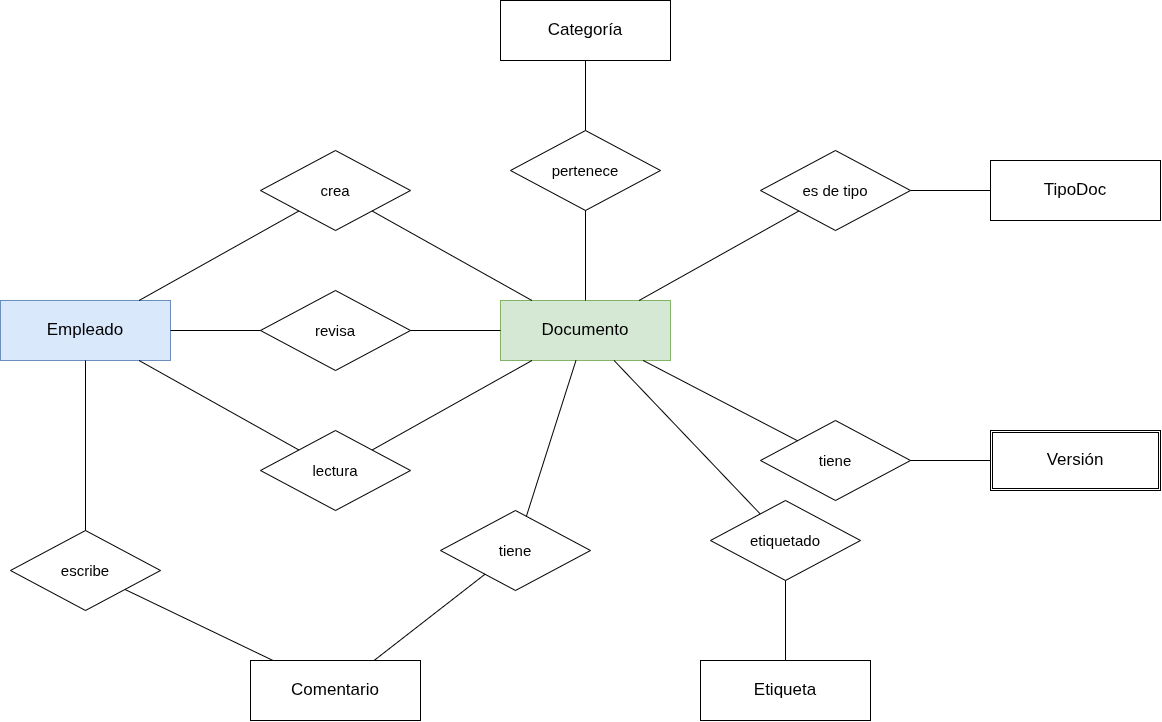

The diagram above was exported from draw.io. Its source (the exported page's mxGraphModel, read from the mxfile embedded in the PNG):
<mxGraphModel dx="1645" dy="806" grid="1" gridSize="10" guides="1" tooltips="1" connect="1" arrows="1" fold="1" page="1" pageScale="1" pageWidth="1460" pageHeight="920" math="0" shadow="0">
  <root>
    <mxCell id="0" />
    <mxCell id="1" parent="0" />
    <mxCell id="EA_Emp" parent="1" style="rounded=0;whiteSpace=wrap;html=1;fontSize=17;fillColor=#dae8fc;strokeColor=#6c8ebf;" value="Empleado" vertex="1">
      <mxGeometry height="60" width="170" x="160" y="410" as="geometry" />
    </mxCell>
    <mxCell id="EA_Doc" parent="1" style="rounded=0;whiteSpace=wrap;html=1;fontSize=17;fillColor=#d5e8d4;strokeColor=#82b366;" value="Documento" vertex="1">
      <mxGeometry height="60" width="170" x="660" y="410" as="geometry" />
    </mxCell>
    <mxCell id="EA_Cat" parent="1" style="rounded=0;whiteSpace=wrap;html=1;fontSize=17;fillColor=#ffffff;strokeColor=#000000;" value="Categoría" vertex="1">
      <mxGeometry height="60" width="170" x="660" y="110" as="geometry" />
    </mxCell>
    <mxCell id="EA_Tip" parent="1" style="rounded=0;whiteSpace=wrap;html=1;fontSize=17;fillColor=#ffffff;strokeColor=#000000;" value="TipoDoc" vertex="1">
      <mxGeometry height="60" width="170" x="1150" y="270" as="geometry" />
    </mxCell>
    <mxCell id="EA_Ver" parent="1" style="shape=ext;double=1;rounded=0;whiteSpace=wrap;html=1;fontSize=17;fillColor=#ffffff;strokeColor=#000000;" value="Versión" vertex="1">
      <mxGeometry height="60" width="170" x="1150" y="540" as="geometry" />
    </mxCell>
    <mxCell id="EA_Com" parent="1" style="rounded=0;whiteSpace=wrap;html=1;fontSize=17;fillColor=#ffffff;strokeColor=#000000;" value="Comentario" vertex="1">
      <mxGeometry height="60" width="170" x="410" y="770" as="geometry" />
    </mxCell>
    <mxCell id="EA_Eti" parent="1" style="rounded=0;whiteSpace=wrap;html=1;fontSize=17;fillColor=#ffffff;strokeColor=#000000;" value="Etiqueta" vertex="1">
      <mxGeometry height="60" width="170" x="860" y="770" as="geometry" />
    </mxCell>
    <mxCell id="RA_crea" parent="1" style="rhombus;whiteSpace=wrap;html=1;fontSize=15;fillColor=#ffffff;strokeColor=#000000;" value="crea" vertex="1">
      <mxGeometry height="80" width="150" x="420" y="260" as="geometry" />
    </mxCell>
    <mxCell id="RA_revi" parent="1" style="rhombus;whiteSpace=wrap;html=1;fontSize=15;fillColor=#ffffff;strokeColor=#000000;" value="revisa" vertex="1">
      <mxGeometry height="80" width="150" x="420" y="400" as="geometry" />
    </mxCell>
    <mxCell id="RA_lect" parent="1" style="rhombus;whiteSpace=wrap;html=1;fontSize=15;fillColor=#ffffff;strokeColor=#000000;" value="lectura" vertex="1">
      <mxGeometry height="80" width="150" x="420" y="540" as="geometry" />
    </mxCell>
    <mxCell id="RA_pert" parent="1" style="rhombus;whiteSpace=wrap;html=1;fontSize=15;fillColor=#ffffff;strokeColor=#000000;" value="pertenece" vertex="1">
      <mxGeometry height="80" width="150" x="670" y="240" as="geometry" />
    </mxCell>
    <mxCell id="RA_tipo" parent="1" style="rhombus;whiteSpace=wrap;html=1;fontSize=15;fillColor=#ffffff;strokeColor=#000000;" value="es de tipo" vertex="1">
      <mxGeometry height="80" width="150" x="920" y="260" as="geometry" />
    </mxCell>
    <mxCell id="RA_tver" parent="1" style="rhombus;whiteSpace=wrap;html=1;fontSize=15;fillColor=#ffffff;strokeColor=#000000;" value="tiene" vertex="1">
      <mxGeometry height="80" width="150" x="920" y="530" as="geometry" />
    </mxCell>
    <mxCell id="RA_escr" parent="1" style="rhombus;whiteSpace=wrap;html=1;fontSize=15;fillColor=#ffffff;strokeColor=#000000;" value="escribe" vertex="1">
      <mxGeometry height="80" width="150" x="170" y="640" as="geometry" />
    </mxCell>
    <mxCell id="RA_tcom" parent="1" style="rhombus;whiteSpace=wrap;html=1;fontSize=15;fillColor=#ffffff;strokeColor=#000000;" value="tiene" vertex="1">
      <mxGeometry height="80" width="150" x="600" y="620" as="geometry" />
    </mxCell>
    <mxCell id="RA_etiq" parent="1" style="rhombus;whiteSpace=wrap;html=1;fontSize=15;fillColor=#ffffff;strokeColor=#000000;" value="etiquetado" vertex="1">
      <mxGeometry height="80" width="150" x="870" y="610" as="geometry" />
    </mxCell>
    <mxCell id="EA_e0" edge="1" parent="1" source="EA_Emp" style="endArrow=none;html=1;fontSize=14;labelBackgroundColor=#ffffff;strokeColor=#000000;" target="RA_crea" value="">
      <mxGeometry relative="1" as="geometry" />
    </mxCell>
    <mxCell id="EA_e1" edge="1" parent="1" source="RA_crea" style="endArrow=none;html=1;fontSize=14;labelBackgroundColor=#ffffff;strokeColor=#000000;" target="EA_Doc" value="">
      <mxGeometry relative="1" as="geometry" />
    </mxCell>
    <mxCell id="EA_e2" edge="1" parent="1" source="EA_Emp" style="endArrow=none;html=1;fontSize=14;labelBackgroundColor=#ffffff;strokeColor=#000000;" target="RA_revi" value="">
      <mxGeometry relative="1" as="geometry" />
    </mxCell>
    <mxCell id="EA_e3" edge="1" parent="1" source="RA_revi" style="endArrow=none;html=1;fontSize=14;labelBackgroundColor=#ffffff;strokeColor=#000000;" target="EA_Doc" value="">
      <mxGeometry relative="1" as="geometry" />
    </mxCell>
    <mxCell id="EA_e4" edge="1" parent="1" source="EA_Emp" style="endArrow=none;html=1;fontSize=14;labelBackgroundColor=#ffffff;strokeColor=#000000;" target="RA_lect" value="">
      <mxGeometry relative="1" as="geometry" />
    </mxCell>
    <mxCell id="EA_e5" edge="1" parent="1" source="RA_lect" style="endArrow=none;html=1;fontSize=14;labelBackgroundColor=#ffffff;strokeColor=#000000;" target="EA_Doc" value="">
      <mxGeometry relative="1" as="geometry" />
    </mxCell>
    <mxCell id="EA_e6" edge="1" parent="1" source="EA_Doc" style="endArrow=none;html=1;fontSize=14;labelBackgroundColor=#ffffff;strokeColor=#000000;" target="RA_pert" value="">
      <mxGeometry relative="1" as="geometry" />
    </mxCell>
    <mxCell id="EA_e7" edge="1" parent="1" source="RA_pert" style="endArrow=none;html=1;fontSize=14;labelBackgroundColor=#ffffff;strokeColor=#000000;" target="EA_Cat" value="">
      <mxGeometry relative="1" as="geometry" />
    </mxCell>
    <mxCell id="EA_e8" edge="1" parent="1" source="EA_Doc" style="endArrow=none;html=1;fontSize=14;labelBackgroundColor=#ffffff;strokeColor=#000000;" target="RA_tipo" value="">
      <mxGeometry relative="1" as="geometry" />
    </mxCell>
    <mxCell id="EA_e9" edge="1" parent="1" source="RA_tipo" style="endArrow=none;html=1;fontSize=14;labelBackgroundColor=#ffffff;strokeColor=#000000;" target="EA_Tip" value="">
      <mxGeometry relative="1" as="geometry" />
    </mxCell>
    <mxCell id="EA_e10" edge="1" parent="1" source="EA_Doc" style="endArrow=none;html=1;fontSize=14;labelBackgroundColor=#ffffff;strokeColor=#000000;" target="RA_tver" value="">
      <mxGeometry relative="1" as="geometry" />
    </mxCell>
    <mxCell id="EA_e11" edge="1" parent="1" source="RA_tver" style="endArrow=none;html=1;fontSize=14;labelBackgroundColor=#ffffff;strokeColor=#000000;" target="EA_Ver" value="">
      <mxGeometry relative="1" as="geometry" />
    </mxCell>
    <mxCell id="EA_e12" edge="1" parent="1" source="EA_Emp" style="endArrow=none;html=1;fontSize=14;labelBackgroundColor=#ffffff;strokeColor=#000000;" target="RA_escr" value="">
      <mxGeometry relative="1" as="geometry" />
    </mxCell>
    <mxCell id="EA_e13" edge="1" parent="1" source="RA_escr" style="endArrow=none;html=1;fontSize=14;labelBackgroundColor=#ffffff;strokeColor=#000000;" target="EA_Com" value="">
      <mxGeometry relative="1" as="geometry" />
    </mxCell>
    <mxCell id="EA_e14" edge="1" parent="1" source="EA_Doc" style="endArrow=none;html=1;fontSize=14;labelBackgroundColor=#ffffff;strokeColor=#000000;" target="RA_tcom" value="">
      <mxGeometry relative="1" as="geometry" />
    </mxCell>
    <mxCell id="EA_e15" edge="1" parent="1" source="RA_tcom" style="endArrow=none;html=1;fontSize=14;labelBackgroundColor=#ffffff;strokeColor=#000000;" target="EA_Com" value="">
      <mxGeometry relative="1" as="geometry" />
    </mxCell>
    <mxCell id="EA_e16" edge="1" parent="1" source="EA_Doc" style="endArrow=none;html=1;fontSize=14;labelBackgroundColor=#ffffff;strokeColor=#000000;" target="RA_etiq" value="">
      <mxGeometry relative="1" as="geometry" />
    </mxCell>
    <mxCell id="EA_e17" edge="1" parent="1" source="RA_etiq" style="endArrow=none;html=1;fontSize=14;labelBackgroundColor=#ffffff;strokeColor=#000000;" target="EA_Eti" value="">
      <mxGeometry relative="1" as="geometry" />
    </mxCell>
  </root>
</mxGraphModel>